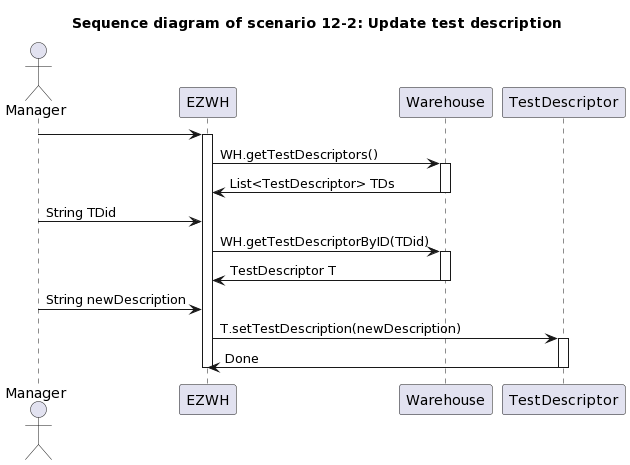

The diagram above was rendered by PlantUML. Its source (embedded in the PNG):
@startuml
title " Sequence diagram of scenario 12-2: Update test description"

actor Manager

Manager -> EZWH
activate EZWH
EZWH -> Warehouse : WH.getTestDescriptors()
activate Warehouse
EZWH <- Warehouse : List<TestDescriptor> TDs
deactivate Warehouse

Manager -> EZWH : String TDid
EZWH -> Warehouse : WH.getTestDescriptorByID(TDid)
activate Warehouse
EZWH <- Warehouse : TestDescriptor T
deactivate Warehouse

Manager -> EZWH : String newDescription
EZWH -> TestDescriptor : T.setTestDescription(newDescription)
activate TestDescriptor
EZWH <- TestDescriptor : Done
deactivate TestDescriptor

deactivate EZWH
@enduml